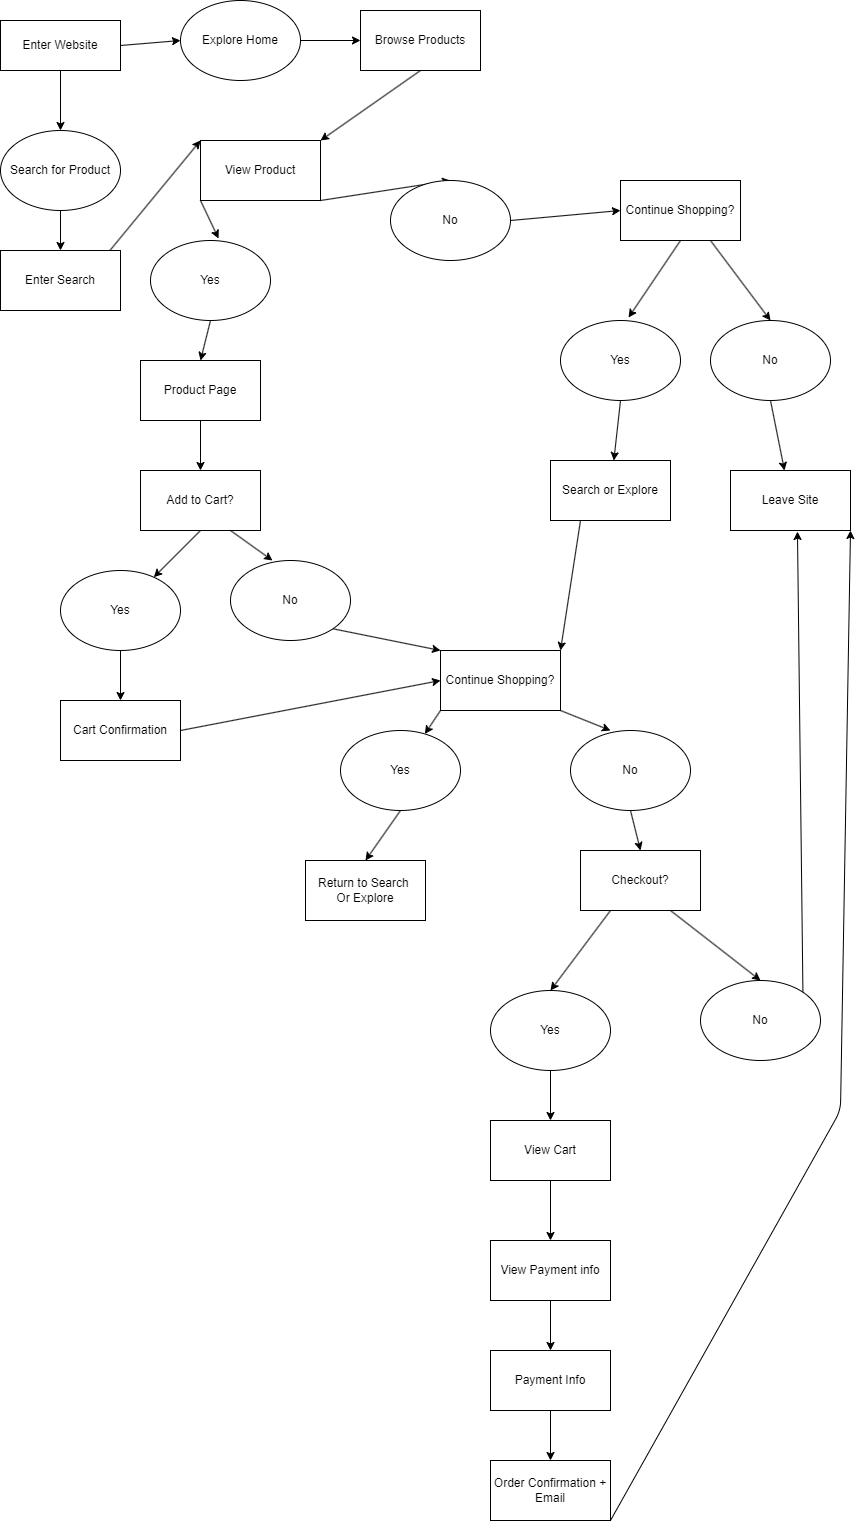

The diagram above was exported from draw.io. Its source (the exported page's mxGraphModel, read from the mxfile embedded in the PNG):
<mxGraphModel dx="1771" dy="2247" grid="1" gridSize="10" guides="1" tooltips="1" connect="1" arrows="1" fold="1" page="1" pageScale="1" pageWidth="850" pageHeight="1100" math="0" shadow="0">
  <root>
    <mxCell id="0" />
    <mxCell id="1" parent="0" />
    <mxCell id="5" style="edgeStyle=none;html=1;entryX=0.5;entryY=0;entryDx=0;entryDy=0;" edge="1" parent="1" source="2" target="3">
      <mxGeometry relative="1" as="geometry" />
    </mxCell>
    <mxCell id="45" style="edgeStyle=none;html=1;exitX=1;exitY=0.5;exitDx=0;exitDy=0;entryX=0;entryY=0.5;entryDx=0;entryDy=0;" edge="1" parent="1" source="2" target="4">
      <mxGeometry relative="1" as="geometry" />
    </mxCell>
    <mxCell id="2" value="Enter Website" style="rounded=0;whiteSpace=wrap;html=1;" vertex="1" parent="1">
      <mxGeometry width="120" height="50" as="geometry" />
    </mxCell>
    <mxCell id="26" style="edgeStyle=none;html=1;exitX=0.5;exitY=1;exitDx=0;exitDy=0;entryX=0.5;entryY=0;entryDx=0;entryDy=0;" edge="1" parent="1" source="3" target="8">
      <mxGeometry relative="1" as="geometry" />
    </mxCell>
    <mxCell id="3" value="Search for Product" style="ellipse;whiteSpace=wrap;html=1;" vertex="1" parent="1">
      <mxGeometry y="110" width="120" height="80" as="geometry" />
    </mxCell>
    <mxCell id="46" style="edgeStyle=none;html=1;exitX=1;exitY=0.5;exitDx=0;exitDy=0;entryX=0;entryY=0.5;entryDx=0;entryDy=0;" edge="1" parent="1" source="4" target="28">
      <mxGeometry relative="1" as="geometry" />
    </mxCell>
    <mxCell id="4" value="Explore Home" style="ellipse;whiteSpace=wrap;html=1;" vertex="1" parent="1">
      <mxGeometry x="180" y="-20" width="120" height="80" as="geometry" />
    </mxCell>
    <mxCell id="31" style="edgeStyle=none;html=1;exitX=0.5;exitY=1;exitDx=0;exitDy=0;entryX=0;entryY=0;entryDx=0;entryDy=0;" edge="1" parent="1" source="8" target="30">
      <mxGeometry relative="1" as="geometry" />
    </mxCell>
    <mxCell id="8" value="Enter Search" style="rounded=0;whiteSpace=wrap;html=1;" vertex="1" parent="1">
      <mxGeometry y="230" width="120" height="60" as="geometry" />
    </mxCell>
    <mxCell id="32" style="edgeStyle=none;html=1;exitX=0.5;exitY=1;exitDx=0;exitDy=0;entryX=1;entryY=0;entryDx=0;entryDy=0;" edge="1" parent="1" source="28" target="30">
      <mxGeometry relative="1" as="geometry" />
    </mxCell>
    <mxCell id="28" value="Browse Products" style="whiteSpace=wrap;html=1;" vertex="1" parent="1">
      <mxGeometry x="360" y="-10" width="120" height="60" as="geometry" />
    </mxCell>
    <mxCell id="36" style="edgeStyle=none;html=1;exitX=1;exitY=1;exitDx=0;exitDy=0;entryX=0.5;entryY=0;entryDx=0;entryDy=0;" edge="1" parent="1" source="30" target="34">
      <mxGeometry relative="1" as="geometry" />
    </mxCell>
    <mxCell id="30" value="View Product" style="whiteSpace=wrap;html=1;" vertex="1" parent="1">
      <mxGeometry x="200" y="120" width="120" height="60" as="geometry" />
    </mxCell>
    <mxCell id="44" style="edgeStyle=none;html=1;exitX=0.5;exitY=1;exitDx=0;exitDy=0;entryX=0.5;entryY=0;entryDx=0;entryDy=0;" edge="1" parent="1" source="33" target="37">
      <mxGeometry relative="1" as="geometry" />
    </mxCell>
    <mxCell id="33" value="Yes" style="ellipse;whiteSpace=wrap;html=1;" vertex="1" parent="1">
      <mxGeometry x="150" y="220" width="120" height="80" as="geometry" />
    </mxCell>
    <mxCell id="47" style="edgeStyle=none;html=1;exitX=1;exitY=0.5;exitDx=0;exitDy=0;entryX=0;entryY=0.5;entryDx=0;entryDy=0;" edge="1" parent="1" source="34" target="38">
      <mxGeometry relative="1" as="geometry" />
    </mxCell>
    <mxCell id="34" value="No" style="ellipse;whiteSpace=wrap;html=1;" vertex="1" parent="1">
      <mxGeometry x="390" y="160" width="120" height="80" as="geometry" />
    </mxCell>
    <mxCell id="35" style="edgeStyle=none;html=1;exitX=0;exitY=1;exitDx=0;exitDy=0;entryX=0.567;entryY=-0.025;entryDx=0;entryDy=0;entryPerimeter=0;" edge="1" parent="1" source="30" target="33">
      <mxGeometry relative="1" as="geometry" />
    </mxCell>
    <mxCell id="55" style="edgeStyle=none;html=1;exitX=0.5;exitY=1;exitDx=0;exitDy=0;entryX=0.5;entryY=0;entryDx=0;entryDy=0;" edge="1" parent="1" source="37" target="52">
      <mxGeometry relative="1" as="geometry" />
    </mxCell>
    <mxCell id="37" value="Product Page" style="rounded=0;whiteSpace=wrap;html=1;" vertex="1" parent="1">
      <mxGeometry x="140" y="340" width="120" height="60" as="geometry" />
    </mxCell>
    <mxCell id="43" style="edgeStyle=none;html=1;exitX=0.75;exitY=1;exitDx=0;exitDy=0;entryX=0.5;entryY=0;entryDx=0;entryDy=0;" edge="1" parent="1" source="38" target="40">
      <mxGeometry relative="1" as="geometry" />
    </mxCell>
    <mxCell id="38" value="Continue Shopping?" style="whiteSpace=wrap;html=1;" vertex="1" parent="1">
      <mxGeometry x="620" y="160" width="120" height="60" as="geometry" />
    </mxCell>
    <mxCell id="51" style="edgeStyle=none;html=1;exitX=0.5;exitY=1;exitDx=0;exitDy=0;" edge="1" parent="1" source="39" target="50">
      <mxGeometry relative="1" as="geometry" />
    </mxCell>
    <mxCell id="39" value="Yes" style="ellipse;whiteSpace=wrap;html=1;" vertex="1" parent="1">
      <mxGeometry x="560" y="300" width="120" height="80" as="geometry" />
    </mxCell>
    <mxCell id="49" style="edgeStyle=none;html=1;exitX=0.5;exitY=1;exitDx=0;exitDy=0;" edge="1" parent="1" source="40" target="48">
      <mxGeometry relative="1" as="geometry" />
    </mxCell>
    <mxCell id="40" value="No" style="ellipse;whiteSpace=wrap;html=1;" vertex="1" parent="1">
      <mxGeometry x="710" y="300" width="120" height="80" as="geometry" />
    </mxCell>
    <mxCell id="42" style="edgeStyle=none;html=1;exitX=0.5;exitY=1;exitDx=0;exitDy=0;entryX=0.567;entryY=-0.037;entryDx=0;entryDy=0;entryPerimeter=0;" edge="1" parent="1" source="38" target="39">
      <mxGeometry relative="1" as="geometry" />
    </mxCell>
    <mxCell id="48" value="Leave Site" style="rounded=0;whiteSpace=wrap;html=1;" vertex="1" parent="1">
      <mxGeometry x="730" y="450" width="120" height="60" as="geometry" />
    </mxCell>
    <mxCell id="63" style="edgeStyle=none;html=1;exitX=0.25;exitY=1;exitDx=0;exitDy=0;entryX=1;entryY=0;entryDx=0;entryDy=0;" edge="1" parent="1" source="50" target="60">
      <mxGeometry relative="1" as="geometry" />
    </mxCell>
    <mxCell id="50" value="Search or Explore" style="whiteSpace=wrap;html=1;" vertex="1" parent="1">
      <mxGeometry x="550" y="440" width="120" height="60" as="geometry" />
    </mxCell>
    <mxCell id="56" style="edgeStyle=none;html=1;exitX=0.5;exitY=1;exitDx=0;exitDy=0;" edge="1" parent="1" source="52" target="54">
      <mxGeometry relative="1" as="geometry" />
    </mxCell>
    <mxCell id="52" value="Add to Cart?" style="rounded=0;whiteSpace=wrap;html=1;" vertex="1" parent="1">
      <mxGeometry x="140" y="450" width="120" height="60" as="geometry" />
    </mxCell>
    <mxCell id="62" style="edgeStyle=none;html=1;exitX=1;exitY=1;exitDx=0;exitDy=0;entryX=0;entryY=0;entryDx=0;entryDy=0;" edge="1" parent="1" source="53" target="60">
      <mxGeometry relative="1" as="geometry" />
    </mxCell>
    <mxCell id="53" value="No" style="ellipse;whiteSpace=wrap;html=1;" vertex="1" parent="1">
      <mxGeometry x="230" y="540" width="120" height="80" as="geometry" />
    </mxCell>
    <mxCell id="59" style="edgeStyle=none;html=1;exitX=0.5;exitY=1;exitDx=0;exitDy=0;entryX=0.5;entryY=0;entryDx=0;entryDy=0;" edge="1" parent="1" source="54" target="58">
      <mxGeometry relative="1" as="geometry" />
    </mxCell>
    <mxCell id="54" value="Yes" style="ellipse;whiteSpace=wrap;html=1;" vertex="1" parent="1">
      <mxGeometry x="60" y="550" width="120" height="80" as="geometry" />
    </mxCell>
    <mxCell id="57" style="edgeStyle=none;html=1;exitX=0.75;exitY=1;exitDx=0;exitDy=0;entryX=0.35;entryY=0;entryDx=0;entryDy=0;entryPerimeter=0;" edge="1" parent="1" source="52" target="53">
      <mxGeometry relative="1" as="geometry" />
    </mxCell>
    <mxCell id="61" style="edgeStyle=none;html=1;exitX=1;exitY=0.5;exitDx=0;exitDy=0;entryX=0;entryY=0.5;entryDx=0;entryDy=0;" edge="1" parent="1" source="58" target="60">
      <mxGeometry relative="1" as="geometry" />
    </mxCell>
    <mxCell id="58" value="Cart Confirmation" style="rounded=0;whiteSpace=wrap;html=1;" vertex="1" parent="1">
      <mxGeometry x="60" y="680" width="120" height="60" as="geometry" />
    </mxCell>
    <mxCell id="66" style="edgeStyle=none;html=1;exitX=0;exitY=1;exitDx=0;exitDy=0;" edge="1" parent="1" source="60" target="64">
      <mxGeometry relative="1" as="geometry" />
    </mxCell>
    <mxCell id="60" value="Continue Shopping?" style="whiteSpace=wrap;html=1;" vertex="1" parent="1">
      <mxGeometry x="440" y="630" width="120" height="60" as="geometry" />
    </mxCell>
    <mxCell id="69" style="edgeStyle=none;html=1;exitX=0.5;exitY=1;exitDx=0;exitDy=0;entryX=0.5;entryY=0;entryDx=0;entryDy=0;" edge="1" parent="1" source="64" target="68">
      <mxGeometry relative="1" as="geometry" />
    </mxCell>
    <mxCell id="64" value="Yes" style="ellipse;whiteSpace=wrap;html=1;" vertex="1" parent="1">
      <mxGeometry x="340" y="710" width="120" height="80" as="geometry" />
    </mxCell>
    <mxCell id="71" style="edgeStyle=none;html=1;exitX=0.5;exitY=1;exitDx=0;exitDy=0;entryX=0.5;entryY=0;entryDx=0;entryDy=0;" edge="1" parent="1" source="65" target="70">
      <mxGeometry relative="1" as="geometry" />
    </mxCell>
    <mxCell id="65" value="No" style="ellipse;whiteSpace=wrap;html=1;" vertex="1" parent="1">
      <mxGeometry x="570" y="710" width="120" height="80" as="geometry" />
    </mxCell>
    <mxCell id="67" style="edgeStyle=none;html=1;exitX=1;exitY=1;exitDx=0;exitDy=0;entryX=0.333;entryY=0;entryDx=0;entryDy=0;entryPerimeter=0;" edge="1" parent="1" source="60" target="65">
      <mxGeometry relative="1" as="geometry" />
    </mxCell>
    <mxCell id="68" value="Return to Search&amp;nbsp;&lt;div&gt;Or Explore&lt;/div&gt;" style="rounded=0;whiteSpace=wrap;html=1;" vertex="1" parent="1">
      <mxGeometry x="305" y="840" width="120" height="60" as="geometry" />
    </mxCell>
    <mxCell id="74" style="edgeStyle=none;html=1;exitX=0.25;exitY=1;exitDx=0;exitDy=0;entryX=0.5;entryY=0;entryDx=0;entryDy=0;" edge="1" parent="1" source="70" target="73">
      <mxGeometry relative="1" as="geometry" />
    </mxCell>
    <mxCell id="75" style="edgeStyle=none;html=1;exitX=0.75;exitY=1;exitDx=0;exitDy=0;entryX=0.5;entryY=0;entryDx=0;entryDy=0;" edge="1" parent="1" source="70" target="72">
      <mxGeometry relative="1" as="geometry" />
    </mxCell>
    <mxCell id="70" value="Checkout?" style="rounded=0;whiteSpace=wrap;html=1;" vertex="1" parent="1">
      <mxGeometry x="580" y="830" width="120" height="60" as="geometry" />
    </mxCell>
    <mxCell id="72" value="No" style="ellipse;whiteSpace=wrap;html=1;" vertex="1" parent="1">
      <mxGeometry x="700" y="960" width="120" height="80" as="geometry" />
    </mxCell>
    <mxCell id="78" style="edgeStyle=none;html=1;exitX=0.5;exitY=1;exitDx=0;exitDy=0;entryX=0.5;entryY=0;entryDx=0;entryDy=0;" edge="1" parent="1" source="73" target="77">
      <mxGeometry relative="1" as="geometry" />
    </mxCell>
    <mxCell id="73" value="Yes" style="ellipse;whiteSpace=wrap;html=1;" vertex="1" parent="1">
      <mxGeometry x="490" y="970" width="120" height="80" as="geometry" />
    </mxCell>
    <mxCell id="76" style="edgeStyle=none;html=1;exitX=1;exitY=0;exitDx=0;exitDy=0;entryX=0.558;entryY=1.017;entryDx=0;entryDy=0;entryPerimeter=0;" edge="1" parent="1" source="72" target="48">
      <mxGeometry relative="1" as="geometry" />
    </mxCell>
    <mxCell id="80" style="edgeStyle=none;html=1;exitX=0.5;exitY=1;exitDx=0;exitDy=0;entryX=0.5;entryY=0;entryDx=0;entryDy=0;" edge="1" parent="1" source="77" target="79">
      <mxGeometry relative="1" as="geometry" />
    </mxCell>
    <mxCell id="77" value="View Cart" style="rounded=0;whiteSpace=wrap;html=1;" vertex="1" parent="1">
      <mxGeometry x="490" y="1100" width="120" height="60" as="geometry" />
    </mxCell>
    <mxCell id="82" style="edgeStyle=none;html=1;exitX=0.5;exitY=1;exitDx=0;exitDy=0;entryX=0.5;entryY=0;entryDx=0;entryDy=0;" edge="1" parent="1" source="79" target="81">
      <mxGeometry relative="1" as="geometry" />
    </mxCell>
    <mxCell id="79" value="View Payment info" style="rounded=0;whiteSpace=wrap;html=1;" vertex="1" parent="1">
      <mxGeometry x="490" y="1220" width="120" height="60" as="geometry" />
    </mxCell>
    <mxCell id="84" style="edgeStyle=none;html=1;exitX=0.5;exitY=1;exitDx=0;exitDy=0;entryX=0.5;entryY=0;entryDx=0;entryDy=0;" edge="1" parent="1" source="81" target="83">
      <mxGeometry relative="1" as="geometry" />
    </mxCell>
    <mxCell id="81" value="Payment Info" style="whiteSpace=wrap;html=1;" vertex="1" parent="1">
      <mxGeometry x="490" y="1330" width="120" height="60" as="geometry" />
    </mxCell>
    <mxCell id="85" style="edgeStyle=none;html=1;exitX=1;exitY=1;exitDx=0;exitDy=0;entryX=1;entryY=1;entryDx=0;entryDy=0;" edge="1" parent="1" source="83" target="48">
      <mxGeometry relative="1" as="geometry">
        <Array as="points">
          <mxPoint x="840" y="1090" />
        </Array>
      </mxGeometry>
    </mxCell>
    <mxCell id="83" value="Order Confirmation + Email" style="whiteSpace=wrap;html=1;" vertex="1" parent="1">
      <mxGeometry x="490" y="1440" width="120" height="60" as="geometry" />
    </mxCell>
  </root>
</mxGraphModel>